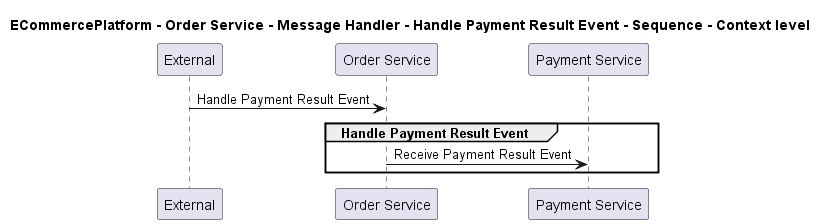

The diagram above was rendered by PlantUML. Its source (embedded in the PNG):
@startuml

title ECommercePlatform - Order Service - Message Handler - Handle Payment Result Event - Sequence - Context level

participant "External" as C4InterFlow.SoftwareSystems.ExternalSystem
participant "Order Service" as ECommercePlatform.SoftwareSystems.OrderService
participant "Payment Service" as ECommercePlatform.SoftwareSystems.PaymentService

C4InterFlow.SoftwareSystems.ExternalSystem -> ECommercePlatform.SoftwareSystems.OrderService : Handle Payment Result Event
group Handle Payment Result Event
ECommercePlatform.SoftwareSystems.OrderService -> ECommercePlatform.SoftwareSystems.PaymentService : Receive Payment Result Event
end


@enduml